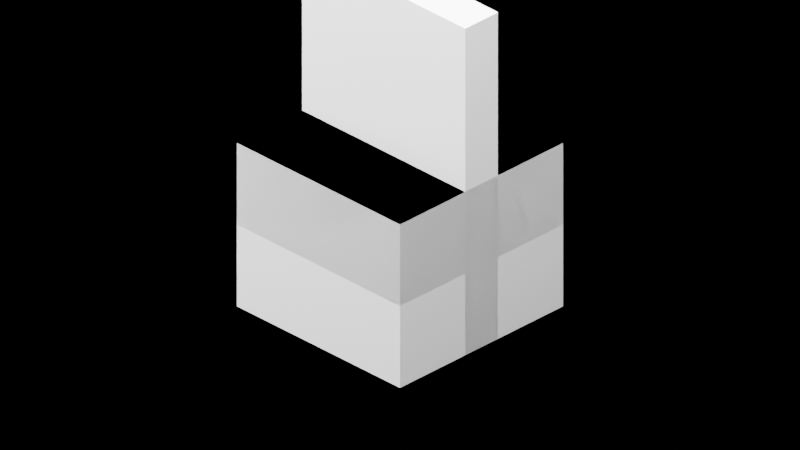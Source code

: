 # Source: sample_factory.blend  (saved by Blender 4.5.91; exported with 4.5.12 LTS)
import bpy
from mathutils import Matrix  # noqa: F401  (used for matrix-valued properties, if any)

bpy.ops.wm.read_factory_settings(use_empty=True)
scene = bpy.context.scene
scene.name = 'Scene'

# ---- collections
col_factory_rig = bpy.data.collections.new('Factory_Rig'); scene.collection.children.link(col_factory_rig)
col_factory_reference = bpy.data.collections.new('Factory_Reference'); scene.collection.children.link(col_factory_reference)
col_export_floor_plain = bpy.data.collections.new('Export_Floor_Plain'); scene.collection.children.link(col_export_floor_plain)
col_export_floor_half = bpy.data.collections.new('Export_Floor_Half'); scene.collection.children.link(col_export_floor_half)
col_export_walls = bpy.data.collections.new('Export_Walls'); scene.collection.children.link(col_export_walls)
col_export_stairs = bpy.data.collections.new('Export_Stairs'); scene.collection.children.link(col_export_stairs)
col_export_props = bpy.data.collections.new('Export_Props'); scene.collection.children.link(col_export_props)
col_disabled_archive = bpy.data.collections.new('Disabled_Archive'); scene.collection.children.link(col_disabled_archive)
col_disabled_archive.hide_render = True

# ---- cameras
cam_isocamera = bpy.data.cameras.new('IsoCamera')
cam_isocamera.type = 'ORTHO'
cam_isocamera.ortho_scale = 4.0
cam_isocamera.shift_y = 0.1016

# ---- lights
light_toplight = bpy.data.lights.new('TopLight', 'AREA')
light_toplight.energy = 3800.0
light_toplight.size = 7.0
light_leftlight = bpy.data.lights.new('LeftLight', 'AREA')
light_leftlight.energy = 1800.0
light_leftlight.size = 6.0
light_rightlight = bpy.data.lights.new('RightLight', 'AREA')
light_rightlight.energy = 180.0
light_rightlight.size = 6.0

# ---- meshes
me_guide_tile_1x1 = bpy.data.meshes.new('Guide_Tile_1x1')
me_guide_tile_1x1.from_pydata([(-0.5, -0.5, 0.0), (0.5, -0.5, 0.0), (0.5, 0.5, 0.0), (-0.5, 0.5, 0.0)], [], [(0, 1, 2, 3)])
me_guide_tile_1x1.update()
me_guide_tile_2x1 = bpy.data.meshes.new('Guide_Tile_2x1')
me_guide_tile_2x1.from_pydata([(-1.0, -0.5, 0.0), (1.0, -0.5, 0.0), (1.0, 0.5, 0.0), (-1.0, 0.5, 0.0)], [], [(0, 1, 2, 3)])
me_guide_tile_2x1.update()
me_guide_height_1 = bpy.data.meshes.new('Guide_Height_1')
me_guide_height_1.from_pydata([(-0.1, -0.1, 1.0), (0.1, -0.1, 1.0), (0.1, 0.1, 1.0), (-0.1, 0.1, 1.0)], [], [(0, 1, 2, 3)])
me_guide_height_1.update()
me_001_floor_plain = bpy.data.meshes.new('001_floor_plain')
me_001_floor_plain.from_pydata([(-0.5765, -0.5765, 0.0), (0.5, -0.5, 0.0), (0.5765, 0.5765, 0.0), (-0.5, 0.5, 0.0), (-0.5765, -0.5765, 1.0), (0.5, -0.5, 1.0), (0.5765, 0.5765, 1.0), (-0.5, 0.5, 1.0)], [], [(0, 1, 2, 3), (4, 5, 6, 7), (0, 1, 5, 4), (1, 2, 6, 5), (2, 3, 7, 6), (3, 0, 4, 7)])
me_001_floor_plain.update()
me_002_floor_half = bpy.data.meshes.new('002_floor_half')
me_002_floor_half.from_pydata([(-0.5765, -0.5765, 0.5), (0.5, -0.5, 0.5), (0.5765, 0.5765, 0.5), (-0.5, 0.5, 0.5), (-0.5765, -0.5765, 1.0), (0.5, -0.5, 1.0), (0.5765, 0.5765, 1.0), (-0.5, 0.5, 1.0)], [], [(0, 1, 2, 3), (4, 5, 6, 7), (0, 1, 5, 4), (1, 2, 6, 5), (2, 3, 7, 6), (3, 0, 4, 7)])
me_002_floor_half.update()
me_101_wall_straight = bpy.data.meshes.new('101_wall_straight')
me_101_wall_straight.from_pydata([(-0.5459, -0.1459, 0.0), (0.5306, -0.0694, 0.0), (0.5459, 0.1459, 0.0), (-0.5306, 0.0694, 0.0), (-0.5459, -0.1459, 1.0), (0.5306, -0.0694, 1.0), (0.5459, 0.1459, 1.0), (-0.5306, 0.0694, 1.0)], [], [(0, 1, 2, 3), (4, 5, 6, 7), (0, 1, 5, 4), (1, 2, 6, 5), (2, 3, 7, 6), (3, 0, 4, 7)])
me_101_wall_straight.update()
me_102_wall_straight_2u = bpy.data.meshes.new('102_wall_straight_2u')
me_102_wall_straight_2u.from_pydata([(-0.5459, -0.1459, 0.0), (0.5306, -0.0694, 0.0), (0.5459, 0.1459, 0.0), (-0.5306, 0.0694, 0.0), (-0.5459, -0.1459, 2.0), (0.5306, -0.0694, 2.0), (0.5459, 0.1459, 2.0), (-0.5306, 0.0694, 2.0)], [], [(0, 1, 2, 3), (4, 5, 6, 7), (0, 1, 5, 4), (1, 2, 6, 5), (2, 3, 7, 6), (3, 0, 4, 7)])
me_102_wall_straight_2u.update()
me_cube = bpy.data.meshes.new('Cube')
me_cube.from_pydata([(-0.5, -0.5, 0.0), (-0.5, -0.5, 0.25), (-0.5, 0.5, 0.0), (-0.5, 0.5, 0.25), (0.5, -0.5, 0.0), (0.5, -0.5, 0.25), (0.5, 0.5, 0.0), (0.5, 0.5, 0.25), (-0.5, -0.5, 0.25), (-0.5, -0.5, 0.5), (-0.5, 0.2, 0.25), (-0.5, 0.2, 0.5), (0.5, -0.5, 0.25), (0.5, -0.5, 0.5), (0.5, 0.2, 0.25), (0.5, 0.2, 0.5)], [], [(0, 1, 3, 2), (2, 3, 7, 6), (6, 7, 5, 4), (4, 5, 1, 0), (2, 6, 4, 0), (7, 3, 1, 5), (8, 9, 11, 10), (10, 11, 15, 14), (14, 15, 13, 12), (12, 13, 9, 8), (10, 14, 12, 8), (15, 11, 9, 13)])
_uv = me_cube.uv_layers.new(name='UVMap')
_uv.uv.foreach_set('vector', [0.375, 0.0, 0.625, 0.0, 0.625, 0.25, 0.375, 0.25, 0.375, 0.25, 0.625, 0.25, 0.625, 0.5, 0.375, 0.5, 0.375, 0.5, 0.625, 0.5, 0.625, 0.75, 0.375, 0.75, 0.375, 0.75, 0.625, 0.75, 0.625, 1.0, 0.375, 1.0, 0.125, 0.5, 0.375, 0.5, 0.375, 0.75, 0.125, 0.75, 0.625, 0.5, 0.875, 0.5, 0.875, 0.75, 0.625, 0.75, 0.375, 0.0, 0.625, 0.0, 0.625, 0.25, 0.375, 0.25, 0.375, 0.25, 0.625, 0.25, 0.625, 0.5, 0.375, 0.5, 0.375, 0.5, 0.625, 0.5, 0.625, 0.75, 0.375, 0.75, 0.375, 0.75, 0.625, 0.75, 0.625, 1.0, 0.375, 1.0, 0.125, 0.5, 0.375, 0.5, 0.375, 0.75, 0.125, 0.75, 0.625, 0.5, 0.875, 0.5, 0.875, 0.75, 0.625, 0.75])
me_cube.update()
me_cylinder = bpy.data.meshes.new('Cylinder')
me_cylinder.from_pydata([(0.0, 0.12, 0.0), (0.0, 0.12, 0.8), (0.04592, 0.1109, 0.0), (0.04592, 0.1109, 0.8), (0.08485, 0.08485, 0.0), (0.08485, 0.08485, 0.8), (0.1109, 0.04592, 0.0), (0.1109, 0.04592, 0.8), (0.12, 0.0, 0.0), (0.12, 0.0, 0.8), (0.1109, -0.04592, 0.0), (0.1109, -0.04592, 0.8), (0.08485, -0.08485, 0.0), (0.08485, -0.08485, 0.8), (0.04592, -0.1109, 0.0), (0.04592, -0.1109, 0.8), (0.0, -0.12, 0.0), (0.0, -0.12, 0.8), (-0.04592, -0.1109, 0.0), (-0.04592, -0.1109, 0.8), (-0.08485, -0.08485, 0.0), (-0.08485, -0.08485, 0.8), (-0.1109, -0.04592, 0.0), (-0.1109, -0.04592, 0.8), (-0.12, 0.0, 0.0), (-0.12, 0.0, 0.8), (-0.1109, 0.04592, 0.0), (-0.1109, 0.04592, 0.8), (-0.08485, 0.08485, 0.0), (-0.08485, 0.08485, 0.8), (-0.04592, 0.1109, 0.0), (-0.04592, 0.1109, 0.8), (-0.2, -0.2, 0.7), (-0.2, -0.2, 0.8), (-0.2, 0.2, 0.7), (-0.2, 0.2, 0.8), (0.2, -0.2, 0.7), (0.2, -0.2, 0.8), (0.2, 0.2, 0.7), (0.2, 0.2, 0.8)], [], [(0, 1, 3, 2), (2, 3, 5, 4), (4, 5, 7, 6), (6, 7, 9, 8), (8, 9, 11, 10), (10, 11, 13, 12), (12, 13, 15, 14), (14, 15, 17, 16), (16, 17, 19, 18), (18, 19, 21, 20), (20, 21, 23, 22), (22, 23, 25, 24), (24, 25, 27, 26), (26, 27, 29, 28), (3, 1, 31, 29, 27, 25, 23, 21, 19, 17, 15, 13, 11, 9, 7, 5), (28, 29, 31, 30), (30, 31, 1, 0), (0, 2, 4, 6, 8, 10, 12, 14, 16, 18, 20, 22, 24, 26, 28, 30), (32, 33, 35, 34), (34, 35, 39, 38), (38, 39, 37, 36), (36, 37, 33, 32), (34, 38, 36, 32), (39, 35, 33, 37)])
_uv = me_cylinder.uv_layers.new(name='UVMap')
_uv.uv.foreach_set('vector', [1.0, 0.5, 1.0, 1.0, 0.9375, 1.0, 0.9375, 0.5, 0.9375, 0.5, 0.9375, 1.0, 0.875, 1.0, 0.875, 0.5, 0.875, 0.5, 0.875, 1.0, 0.8125, 1.0, 0.8125, 0.5, 0.8125, 0.5, 0.8125, 1.0, 0.75, 1.0, 0.75, 0.5, 0.75, 0.5, 0.75, 1.0, 0.6875, 1.0, 0.6875, 0.5, 0.6875, 0.5, 0.6875, 1.0, 0.625, 1.0, 0.625, 0.5, 0.625, 0.5, 0.625, 1.0, 0.5625, 1.0, 0.5625, 0.5, 0.5625, 0.5, 0.5625, 1.0, 0.5, 1.0, 0.5, 0.5, 0.5, 0.5, 0.5, 1.0, 0.4375, 1.0, 0.4375, 0.5, 0.4375, 0.5, 0.4375, 1.0, 0.375, 1.0, 0.375, 0.5, 0.375, 0.5, 0.375, 1.0, 0.3125, 1.0, 0.3125, 0.5, 0.3125, 0.5, 0.3125, 1.0, 0.25, 1.0, 0.25, 0.5, 0.25, 0.5, 0.25, 1.0, 0.1875, 1.0, 0.1875, 0.5, 0.1875, 0.5, 0.1875, 1.0, 0.125, 1.0, 0.125, 0.5, 0.3418, 0.4717, 0.25, 0.49, 0.1582, 0.4717, 0.08029, 0.4197, 0.02827, 0.3418, 0.01, 0.25, 0.02827, 0.1582, 0.08029, 0.08029, 0.1582, 0.02827, 0.25, 0.01, 0.3418, 0.02827, 0.4197, 0.08029, 0.4717, 0.1582, 0.49, 0.25, 0.4717, 0.3418, 0.4197, 0.4197, 0.125, 0.5, 0.125, 1.0, 0.0625, 1.0, 0.0625, 0.5, 0.0625, 0.5, 0.0625, 1.0, 0.0, 1.0, 0.0, 0.5, 0.75, 0.49, 0.8418, 0.4717, 0.9197, 0.4197, 0.9717, 0.3418, 0.99, 0.25, 0.9717, 0.1582, 0.9197, 0.08029, 0.8418, 0.02827, 0.75, 0.01, 0.6582, 0.02827, 0.5803, 0.08029, 0.5283, 0.1582, 0.51, 0.25, 0.5283, 0.3418, 0.5803, 0.4197, 0.6582, 0.4717, 0.375, 0.0, 0.625, 0.0, 0.625, 0.25, 0.375, 0.25, 0.375, 0.25, 0.625, 0.25, 0.625, 0.5, 0.375, 0.5, 0.375, 0.5, 0.625, 0.5, 0.625, 0.75, 0.375, 0.75, 0.375, 0.75, 0.625, 0.75, 0.625, 1.0, 0.375, 1.0, 0.125, 0.5, 0.375, 0.5, 0.375, 0.75, 0.125, 0.75, 0.625, 0.5, 0.875, 0.5, 0.875, 0.75, 0.625, 0.75])
me_cylinder.update()

# ---- objects
ob_isocamera = bpy.data.objects.new('IsoCamera', cam_isocamera)
ob_toplight = bpy.data.objects.new('TopLight', light_toplight)
ob_leftlight = bpy.data.objects.new('LeftLight', light_leftlight)
ob_rightlight = bpy.data.objects.new('RightLight', light_rightlight)
ob_guide_tile_1x1 = bpy.data.objects.new('Guide_Tile_1x1', me_guide_tile_1x1)
ob_guide_tile_2x1 = bpy.data.objects.new('Guide_Tile_2x1', me_guide_tile_2x1)
ob_guide_height_1 = bpy.data.objects.new('Guide_Height_1', me_guide_height_1)
ob_originmarker = bpy.data.objects.new('OriginMarker', None)
ob_001_floor_plain = bpy.data.objects.new('001_floor_plain', me_001_floor_plain)
ob_002_floor_half = bpy.data.objects.new('002_floor_half', me_002_floor_half)
ob_101_wall_straight = bpy.data.objects.new('101_wall_straight', me_101_wall_straight)
ob_102_wall_straight_2u = bpy.data.objects.new('102_wall_straight_2u', me_102_wall_straight_2u)
ob_201_stair_up = bpy.data.objects.new('201_stair_up', me_cube)
ob_301_prop_switch = bpy.data.objects.new('301_prop_switch', me_cylinder)

# ---- transforms, parenting, visibility, modifiers, constraints
ob_isocamera.location = (8.0, -8.0, 8.0)
ob_isocamera.rotation_euler = (0.9553, 0.0, 0.7854)
ob_toplight.location = (0.0, 0.0, 6.0)
ob_leftlight.location = (-5.0, -1.5, 2.5)
ob_leftlight.rotation_euler = (1.172, 9.648e-09, -1.249)
ob_rightlight.location = (1.5, -5.0, 2.0)
ob_rightlight.rotation_euler = (1.256, 3.023e-08, 0.2187)
ob_guide_tile_1x1.location = (0.0, 0.0, 0.0)
ob_guide_tile_1x1.hide_render = True
ob_guide_tile_2x1.location = (0.0, 0.0, 0.0)
ob_guide_tile_2x1.hide_render = True
ob_guide_height_1.location = (0.0, 0.0, 0.0)
ob_guide_height_1.hide_render = True
ob_originmarker.location = (0.0, 0.0, 0.0)
ob_originmarker.hide_render = True
ob_001_floor_plain.location = (0.0, 0.0, 0.0)
ob_002_floor_half.location = (0.0, 0.0, 0.0)
ob_101_wall_straight.location = (0.0, 0.0, 0.0)
ob_102_wall_straight_2u.location = (0.0, 0.0, 0.0)
ob_201_stair_up.location = (0.0, 0.0, 0.0)
ob_301_prop_switch.location = (0.0, 0.0, 0.0)

# ---- collection membership
col_factory_rig.objects.link(ob_isocamera)
col_factory_rig.objects.link(ob_toplight)
col_factory_rig.objects.link(ob_leftlight)
col_factory_rig.objects.link(ob_rightlight)
col_factory_reference.objects.link(ob_guide_tile_1x1)
col_factory_reference.objects.link(ob_guide_tile_2x1)
col_factory_reference.objects.link(ob_guide_height_1)
col_factory_reference.objects.link(ob_originmarker)
col_export_floor_plain.objects.link(ob_001_floor_plain)
col_export_floor_half.objects.link(ob_002_floor_half)
col_export_walls.objects.link(ob_101_wall_straight)
col_export_walls.objects.link(ob_102_wall_straight_2u)
col_export_stairs.objects.link(ob_201_stair_up)
col_export_props.objects.link(ob_301_prop_switch)

# ---- scene / render settings (as saved in the file)
scene.camera = ob_isocamera
scene.frame_start = 1; scene.frame_end = 250; scene.frame_set(1)
scene.render.engine = 'BLENDER_EEVEE_NEXT'
scene.render.film_transparent = True
bpy.context.view_layer.update()
